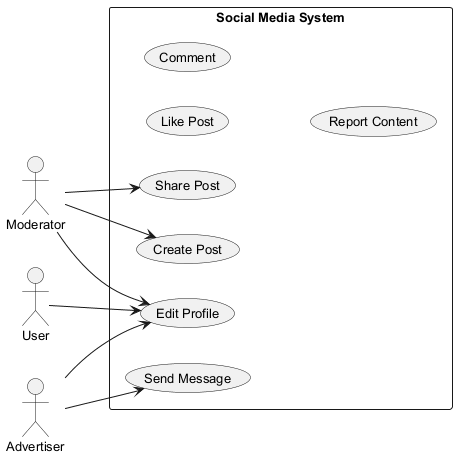

The diagram above was rendered by PlantUML. Its source (embedded in the PNG):
@startuml
skinparam defaultFontSize 13
left to right direction
actor "Moderator" as Moderator
actor "User" as User
actor "Advertiser" as Advertiser
rectangle "Social Media System" {
  usecase "Like Post" as UC_LikePost
  usecase "Edit Profile" as UC_EditProfile
  usecase "Send Message" as UC_SendMessage
  usecase "Share Post" as UC_SharePost
  usecase "Comment" as UC_Comment
  usecase "Report Content" as UC_ReportContent
  usecase "Create Post" as UC_CreatePost
}
Moderator --> UC_SharePost
Moderator --> UC_CreatePost
Moderator --> UC_EditProfile
User --> UC_EditProfile
Advertiser --> UC_SendMessage
Advertiser --> UC_EditProfile
@enduml